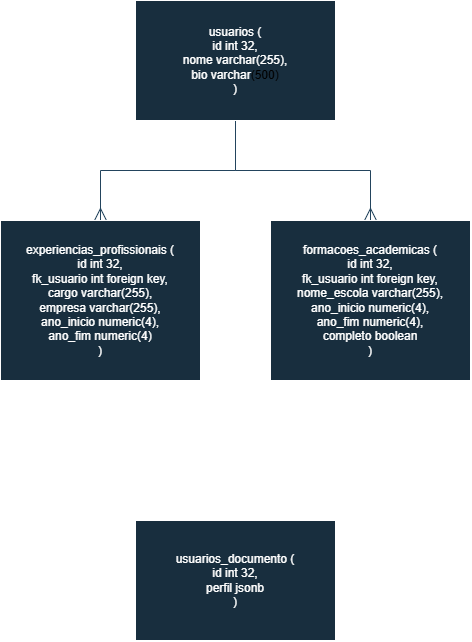

The diagram above was exported from draw.io. Its source (the exported page's mxGraphModel, read from the mxfile embedded in the PNG):
<mxGraphModel dx="2904" dy="1103" grid="1" gridSize="10" guides="1" tooltips="1" connect="1" arrows="1" fold="1" page="1" pageScale="1" pageWidth="850" pageHeight="1100" math="0" shadow="0">
  <root>
    <mxCell id="0" />
    <mxCell id="1" parent="0" />
    <mxCell id="JeOaigjXLTLEIs95_FzK-4" edge="1" parent="1" source="JeOaigjXLTLEIs95_FzK-1" style="edgeStyle=orthogonalEdgeStyle;rounded=0;orthogonalLoop=1;jettySize=auto;html=1;endArrow=ERmany;endFill=0;endSize=10;startSize=10;labelBackgroundColor=none;fontColor=default;strokeColor=#23445D;" target="JeOaigjXLTLEIs95_FzK-2">
      <mxGeometry relative="1" as="geometry" />
    </mxCell>
    <mxCell id="JeOaigjXLTLEIs95_FzK-5" edge="1" parent="1" source="JeOaigjXLTLEIs95_FzK-1" style="edgeStyle=orthogonalEdgeStyle;rounded=0;orthogonalLoop=1;jettySize=auto;html=1;entryX=0.5;entryY=0;entryDx=0;entryDy=0;endArrow=ERmany;endFill=0;endSize=10;startSize=10;labelBackgroundColor=none;fontColor=default;strokeColor=#23445D;" target="JeOaigjXLTLEIs95_FzK-3">
      <mxGeometry relative="1" as="geometry" />
    </mxCell>
    <mxCell id="JeOaigjXLTLEIs95_FzK-1" parent="1" style="rounded=0;whiteSpace=wrap;html=1;labelBackgroundColor=none;fillColor=#182E3E;strokeColor=#FFFFFF;fontColor=#FFFFFF;" value="usuarios (&lt;div&gt;id int 32,&lt;/div&gt;&lt;div&gt;nome varchar(255),&lt;/div&gt;&lt;div&gt;bio varchar&lt;span style=&quot;background-color: transparent; color: light-dark(rgb(0, 0, 0), rgb(255, 255, 255));&quot;&gt;(500)&lt;/span&gt;&lt;/div&gt;&lt;div&gt;)&lt;/div&gt;" vertex="1">
      <mxGeometry height="120" width="200" x="-525" y="40" as="geometry" />
    </mxCell>
    <mxCell id="JeOaigjXLTLEIs95_FzK-2" parent="1" style="rounded=0;whiteSpace=wrap;html=1;labelBackgroundColor=none;fillColor=#182E3E;strokeColor=#FFFFFF;fontColor=#FFFFFF;" value="experiencias_profissionais (&lt;div&gt;id int 32,&lt;/div&gt;&lt;div&gt;fk_usuario int foreign key,&lt;/div&gt;&lt;div&gt;cargo varchar(255),&lt;/div&gt;&lt;div&gt;empresa varchar(255),&lt;/div&gt;&lt;div&gt;ano_inicio numeric(4),&lt;/div&gt;&lt;div&gt;ano_fim numeric(4)&lt;/div&gt;&lt;div&gt;)&lt;/div&gt;" vertex="1">
      <mxGeometry height="160" width="200" x="-660" y="260" as="geometry" />
    </mxCell>
    <mxCell id="JeOaigjXLTLEIs95_FzK-3" parent="1" style="rounded=0;whiteSpace=wrap;html=1;labelBackgroundColor=none;fillColor=#182E3E;strokeColor=#FFFFFF;fontColor=#FFFFFF;" value="formacoes_academicas (&lt;div&gt;id int 32,&lt;/div&gt;&lt;div&gt;fk_usuario int foreign key,&lt;/div&gt;&lt;div&gt;nome_escola varchar(255),&lt;/div&gt;&lt;div&gt;ano_inicio numeric(4),&lt;/div&gt;&lt;div&gt;ano_fim numeric(4),&lt;/div&gt;&lt;div&gt;completo boolean&lt;/div&gt;&lt;div&gt;)&lt;/div&gt;" vertex="1">
      <mxGeometry height="160" width="200" x="-390" y="260" as="geometry" />
    </mxCell>
    <mxCell id="JeOaigjXLTLEIs95_FzK-6" parent="1" style="rounded=0;whiteSpace=wrap;html=1;labelBackgroundColor=none;fillColor=#182E3E;strokeColor=#FFFFFF;fontColor=#FFFFFF;" value="usuarios_documento (&lt;div&gt;id int 32,&lt;/div&gt;&lt;div&gt;perfil jsonb&lt;/div&gt;&lt;div&gt;)&lt;/div&gt;" vertex="1">
      <mxGeometry height="120" width="200" x="-525" y="560" as="geometry" />
    </mxCell>
  </root>
</mxGraphModel>